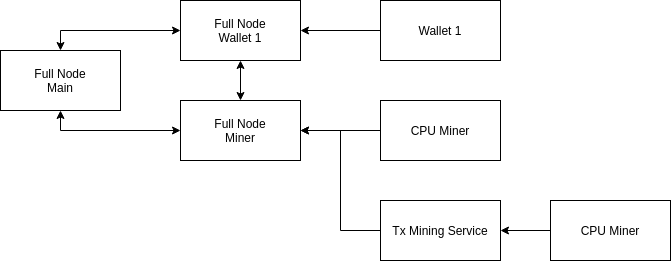

The diagram above was exported from draw.io. Its source (the exported page's mxGraphModel, read from the mxfile embedded in the PNG):
<mxGraphModel dx="813" dy="605" grid="1" gridSize="10" guides="1" tooltips="1" connect="1" arrows="1" fold="1" page="1" pageScale="1" pageWidth="850" pageHeight="1100" background="#FFFFFF" math="0" shadow="0">
  <root>
    <mxCell id="0" />
    <mxCell id="1" parent="0" />
    <mxCell id="2KP0c55gx7lBGWxXmche-1" value="Full Node&lt;br&gt;Main" style="rounded=0;whiteSpace=wrap;html=1;" parent="1" vertex="1">
      <mxGeometry x="90" y="190" width="120" height="60" as="geometry" />
    </mxCell>
    <mxCell id="2KP0c55gx7lBGWxXmche-15" style="edgeStyle=orthogonalEdgeStyle;rounded=0;orthogonalLoop=1;jettySize=auto;html=1;entryX=0.5;entryY=0;entryDx=0;entryDy=0;startArrow=classic;startFill=1;" parent="1" source="2KP0c55gx7lBGWxXmche-2" target="2KP0c55gx7lBGWxXmche-1" edge="1">
      <mxGeometry relative="1" as="geometry" />
    </mxCell>
    <mxCell id="2KP0c55gx7lBGWxXmche-2" value="Full Node&lt;br&gt;Wallet 1" style="rounded=0;whiteSpace=wrap;html=1;" parent="1" vertex="1">
      <mxGeometry x="270" y="140" width="120" height="60" as="geometry" />
    </mxCell>
    <mxCell id="2KP0c55gx7lBGWxXmche-18" value="" style="edgeStyle=orthogonalEdgeStyle;rounded=0;orthogonalLoop=1;jettySize=auto;html=1;startArrow=classic;startFill=1;exitX=0.5;exitY=1;exitDx=0;exitDy=0;" parent="1" source="2KP0c55gx7lBGWxXmche-2" target="2KP0c55gx7lBGWxXmche-7" edge="1">
      <mxGeometry relative="1" as="geometry">
        <mxPoint x="330" y="200" as="sourcePoint" />
      </mxGeometry>
    </mxCell>
    <mxCell id="2KP0c55gx7lBGWxXmche-22" style="edgeStyle=orthogonalEdgeStyle;rounded=0;orthogonalLoop=1;jettySize=auto;html=1;entryX=1;entryY=0.5;entryDx=0;entryDy=0;startArrow=none;startFill=0;" parent="1" source="2KP0c55gx7lBGWxXmche-4" target="2KP0c55gx7lBGWxXmche-7" edge="1">
      <mxGeometry relative="1" as="geometry" />
    </mxCell>
    <mxCell id="2KP0c55gx7lBGWxXmche-4" value="Tx Mining Service" style="rounded=0;whiteSpace=wrap;html=1;" parent="1" vertex="1">
      <mxGeometry x="470" y="340" width="120" height="60" as="geometry" />
    </mxCell>
    <mxCell id="2KP0c55gx7lBGWxXmche-6" value="" style="edgeStyle=orthogonalEdgeStyle;rounded=0;orthogonalLoop=1;jettySize=auto;html=1;" parent="1" source="2KP0c55gx7lBGWxXmche-5" target="2KP0c55gx7lBGWxXmche-4" edge="1">
      <mxGeometry relative="1" as="geometry" />
    </mxCell>
    <mxCell id="2KP0c55gx7lBGWxXmche-5" value="CPU Miner" style="rounded=0;whiteSpace=wrap;html=1;" parent="1" vertex="1">
      <mxGeometry x="640" y="340" width="120" height="60" as="geometry" />
    </mxCell>
    <mxCell id="2KP0c55gx7lBGWxXmche-19" style="edgeStyle=orthogonalEdgeStyle;rounded=0;orthogonalLoop=1;jettySize=auto;html=1;entryX=0.5;entryY=1;entryDx=0;entryDy=0;startArrow=classic;startFill=1;" parent="1" source="2KP0c55gx7lBGWxXmche-7" target="2KP0c55gx7lBGWxXmche-1" edge="1">
      <mxGeometry relative="1" as="geometry" />
    </mxCell>
    <mxCell id="2KP0c55gx7lBGWxXmche-7" value="Full Node&lt;br&gt;Miner" style="rounded=0;whiteSpace=wrap;html=1;" parent="1" vertex="1">
      <mxGeometry x="270" y="240" width="120" height="60" as="geometry" />
    </mxCell>
    <mxCell id="2KP0c55gx7lBGWxXmche-9" value="" style="edgeStyle=orthogonalEdgeStyle;rounded=0;orthogonalLoop=1;jettySize=auto;html=1;" parent="1" source="2KP0c55gx7lBGWxXmche-8" target="2KP0c55gx7lBGWxXmche-7" edge="1">
      <mxGeometry relative="1" as="geometry" />
    </mxCell>
    <mxCell id="2KP0c55gx7lBGWxXmche-8" value="CPU Miner" style="rounded=0;whiteSpace=wrap;html=1;" parent="1" vertex="1">
      <mxGeometry x="470" y="240" width="120" height="60" as="geometry" />
    </mxCell>
    <mxCell id="2KP0c55gx7lBGWxXmche-13" value="" style="edgeStyle=orthogonalEdgeStyle;rounded=0;orthogonalLoop=1;jettySize=auto;html=1;" parent="1" source="2KP0c55gx7lBGWxXmche-10" target="2KP0c55gx7lBGWxXmche-2" edge="1">
      <mxGeometry relative="1" as="geometry" />
    </mxCell>
    <mxCell id="2KP0c55gx7lBGWxXmche-10" value="Wallet 1" style="rounded=0;whiteSpace=wrap;html=1;" parent="1" vertex="1">
      <mxGeometry x="470" y="140" width="120" height="60" as="geometry" />
    </mxCell>
  </root>
</mxGraphModel>